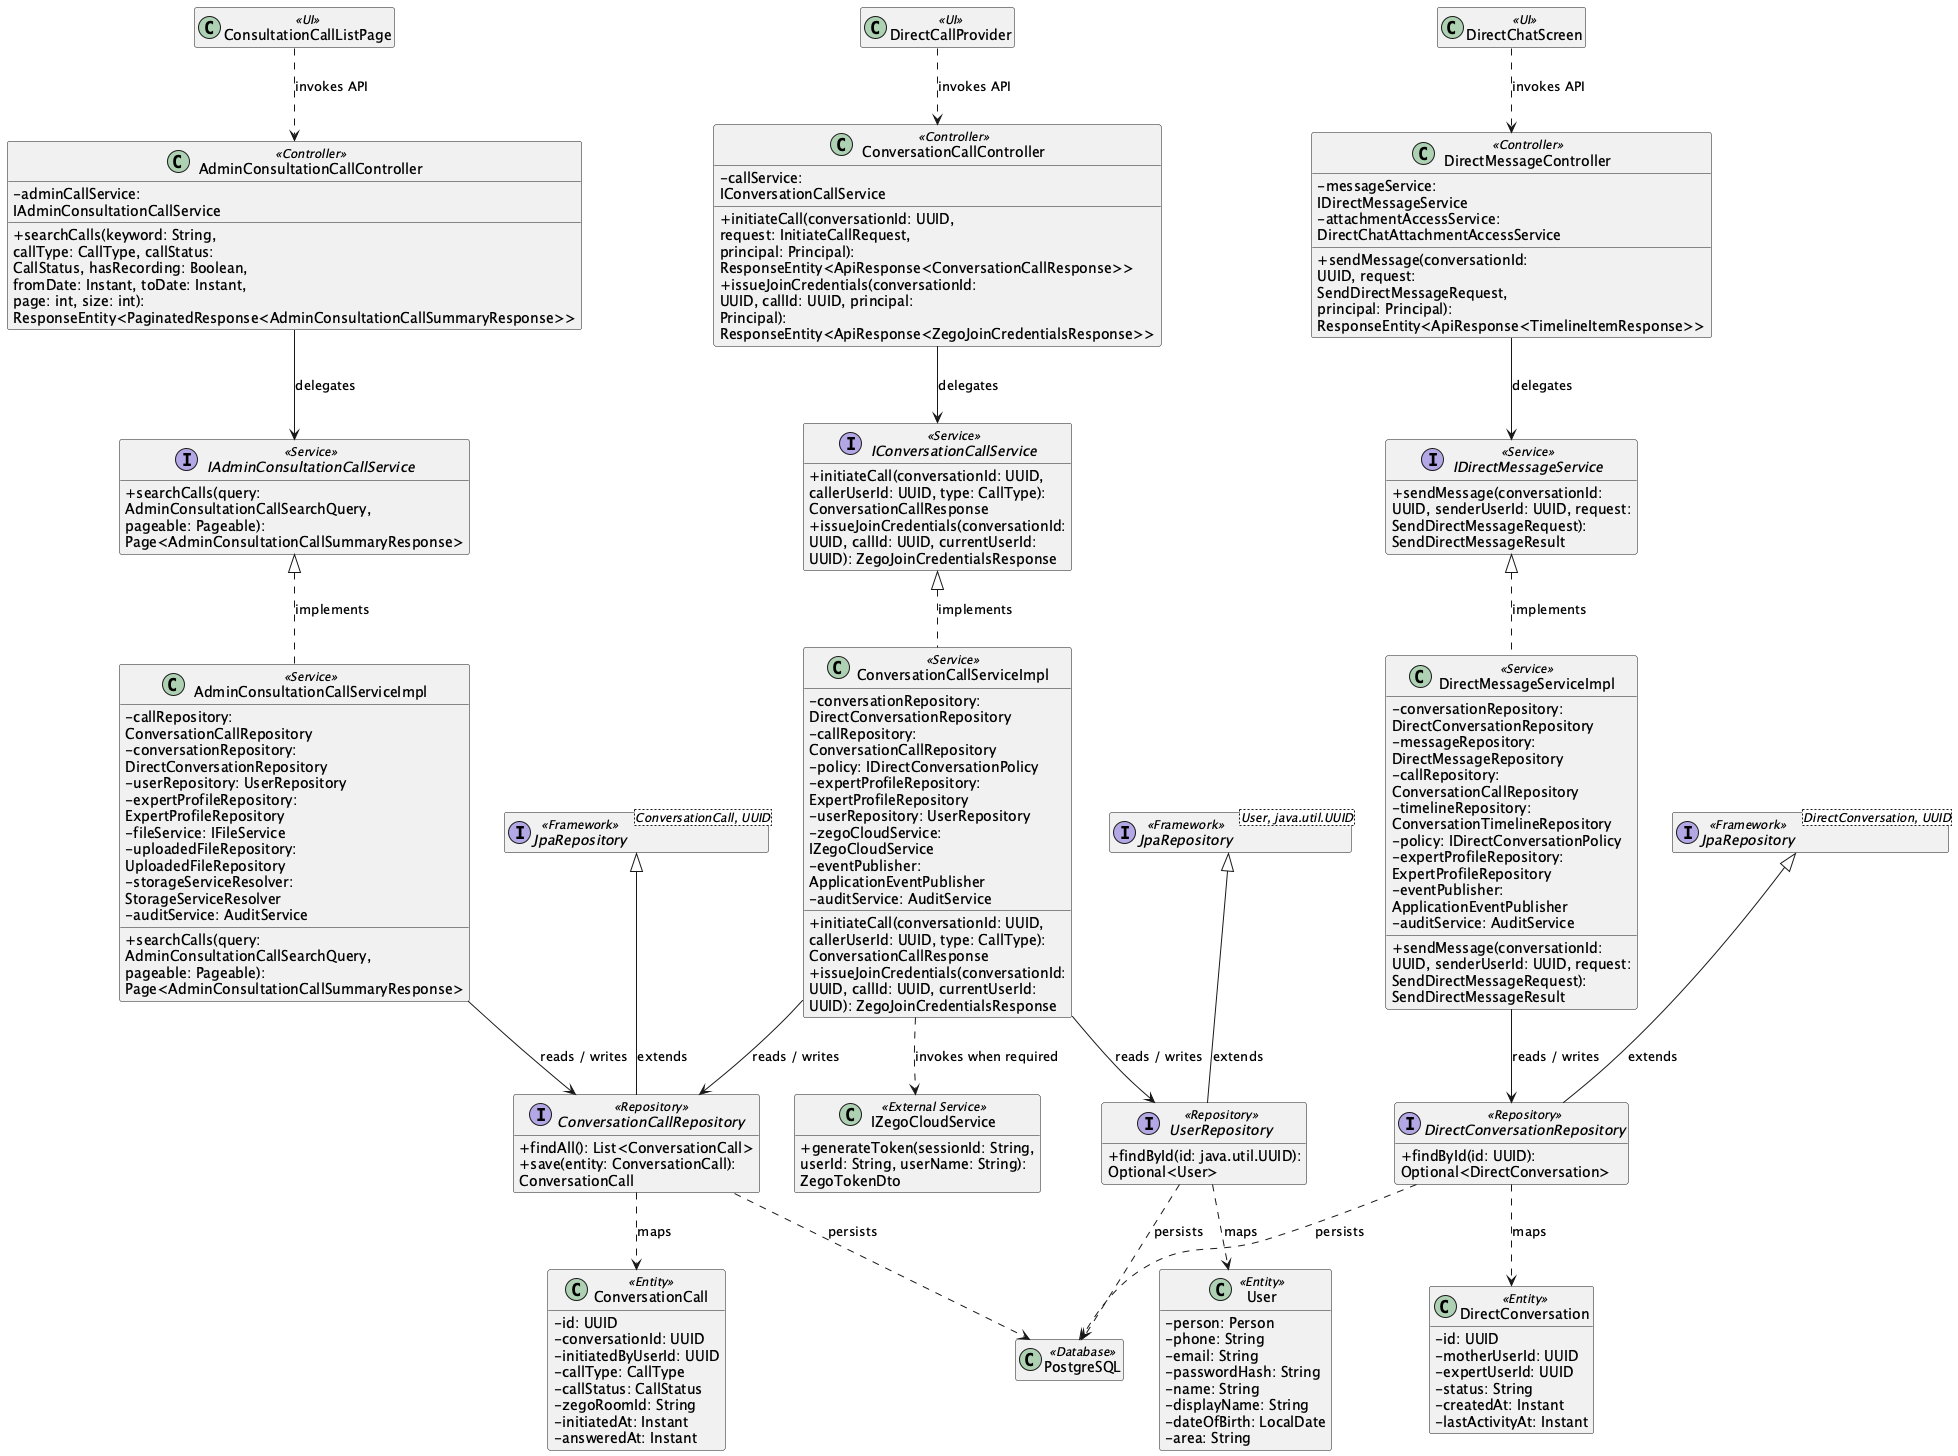

The diagram above was rendered by PlantUML. Its source (embedded in the PNG):
@startuml ClassDiagram_04DirectMessagingAttachmentsandCalls
skinparam classAttributeIconSize 0
skinparam wrapWidth 250
hide empty members

class "ConsultationCallListPage" as UIConsultationCallListPage <<UI>>
class "DirectCallProvider" as UIDirectCallProvider <<UI>>
class "DirectChatScreen" as UIDirectChatScreen <<UI>>
class "AdminConsultationCallController" as ControllerAdminConsultationCallController <<Controller>> {
  - adminCallService: IAdminConsultationCallService
  + searchCalls(keyword: String, callType: CallType, callStatus: CallStatus, hasRecording: Boolean, fromDate: Instant, toDate: Instant, page: int, size: int): ResponseEntity<PaginatedResponse<AdminConsultationCallSummaryResponse>>
}
class "ConversationCallController" as ControllerConversationCallController <<Controller>> {
  - callService: IConversationCallService
  + initiateCall(conversationId: UUID, request: InitiateCallRequest, principal: Principal): ResponseEntity<ApiResponse<ConversationCallResponse>>
  + issueJoinCredentials(conversationId: UUID, callId: UUID, principal: Principal): ResponseEntity<ApiResponse<ZegoJoinCredentialsResponse>>
}
class "DirectMessageController" as ControllerDirectMessageController <<Controller>> {
  - messageService: IDirectMessageService
  - attachmentAccessService: DirectChatAttachmentAccessService
  + sendMessage(conversationId: UUID, request: SendDirectMessageRequest, principal: Principal): ResponseEntity<ApiResponse<TimelineItemResponse>>
}
interface "IAdminConsultationCallService" as ServiceContractIAdminConsultationCallService <<Service>> {
  + searchCalls(query: AdminConsultationCallSearchQuery, pageable: Pageable): Page<AdminConsultationCallSummaryResponse>
}
class "AdminConsultationCallServiceImpl" as ServiceAdminConsultationCallServiceImpl <<Service>> {
  - callRepository: ConversationCallRepository
  - conversationRepository: DirectConversationRepository
  - userRepository: UserRepository
  - expertProfileRepository: ExpertProfileRepository
  - fileService: IFileService
  - uploadedFileRepository: UploadedFileRepository
  - storageServiceResolver: StorageServiceResolver
  - auditService: AuditService
  + searchCalls(query: AdminConsultationCallSearchQuery, pageable: Pageable): Page<AdminConsultationCallSummaryResponse>
}
ServiceContractIAdminConsultationCallService <|.. ServiceAdminConsultationCallServiceImpl : implements
interface "IConversationCallService" as ServiceContractIConversationCallService <<Service>> {
  + initiateCall(conversationId: UUID, callerUserId: UUID, type: CallType): ConversationCallResponse
  + issueJoinCredentials(conversationId: UUID, callId: UUID, currentUserId: UUID): ZegoJoinCredentialsResponse
}
class "ConversationCallServiceImpl" as ServiceConversationCallServiceImpl <<Service>> {
  - conversationRepository: DirectConversationRepository
  - callRepository: ConversationCallRepository
  - policy: IDirectConversationPolicy
  - expertProfileRepository: ExpertProfileRepository
  - userRepository: UserRepository
  - zegoCloudService: IZegoCloudService
  - eventPublisher: ApplicationEventPublisher
  - auditService: AuditService
  + initiateCall(conversationId: UUID, callerUserId: UUID, type: CallType): ConversationCallResponse
  + issueJoinCredentials(conversationId: UUID, callId: UUID, currentUserId: UUID): ZegoJoinCredentialsResponse
}
ServiceContractIConversationCallService <|.. ServiceConversationCallServiceImpl : implements
interface "IDirectMessageService" as ServiceContractIDirectMessageService <<Service>> {
  + sendMessage(conversationId: UUID, senderUserId: UUID, request: SendDirectMessageRequest): SendDirectMessageResult
}
class "DirectMessageServiceImpl" as ServiceDirectMessageServiceImpl <<Service>> {
  - conversationRepository: DirectConversationRepository
  - messageRepository: DirectMessageRepository
  - callRepository: ConversationCallRepository
  - timelineRepository: ConversationTimelineRepository
  - policy: IDirectConversationPolicy
  - expertProfileRepository: ExpertProfileRepository
  - eventPublisher: ApplicationEventPublisher
  - auditService: AuditService
  + sendMessage(conversationId: UUID, senderUserId: UUID, request: SendDirectMessageRequest): SendDirectMessageResult
}
ServiceContractIDirectMessageService <|.. ServiceDirectMessageServiceImpl : implements
interface "ConversationCallRepository" as RepositoryConversationCallRepository <<Repository>> {
  + findAll(): List<ConversationCall>
  + save(entity: ConversationCall): ConversationCall
}
class "ConversationCall" as EntityConversationCall <<Entity>> {
  - id: UUID
  - conversationId: UUID
  - initiatedByUserId: UUID
  - callType: CallType
  - callStatus: CallStatus
  - zegoRoomId: String
  - initiatedAt: Instant
  - answeredAt: Instant
}
interface "JpaRepository<ConversationCall, UUID>" as RepositoryBaseConversationCallRepository <<Framework>>
RepositoryBaseConversationCallRepository <|-- RepositoryConversationCallRepository : extends
interface "DirectConversationRepository" as RepositoryDirectConversationRepository <<Repository>> {
  + findById(id: UUID): Optional<DirectConversation>
}
class "DirectConversation" as EntityDirectConversation <<Entity>> {
  - id: UUID
  - motherUserId: UUID
  - expertUserId: UUID
  - status: String
  - createdAt: Instant
  - lastActivityAt: Instant
}
interface "JpaRepository<DirectConversation, UUID>" as RepositoryBaseDirectConversationRepository <<Framework>>
RepositoryBaseDirectConversationRepository <|-- RepositoryDirectConversationRepository : extends
interface "UserRepository" as RepositoryUserRepository <<Repository>> {
  + findById(id: java.util.UUID): Optional<User>
}
class "User" as EntityUser <<Entity>> {
  - person: Person
  - phone: String
  - email: String
  - passwordHash: String
  - name: String
  - displayName: String
  - dateOfBirth: LocalDate
  - area: String
}
interface "JpaRepository<User, java.util.UUID>" as RepositoryBaseUserRepository <<Framework>>
RepositoryBaseUserRepository <|-- RepositoryUserRepository : extends
class "IZegoCloudService" as ExternalIZegoCloudService <<External Service>> {
  + generateToken(sessionId: String, userId: String, userName: String): ZegoTokenDto
}
class "PostgreSQL" as DB <<Database>>
UIConsultationCallListPage ..> ControllerAdminConsultationCallController : invokes API
UIDirectCallProvider ..> ControllerConversationCallController : invokes API
UIDirectChatScreen ..> ControllerDirectMessageController : invokes API
ControllerAdminConsultationCallController --> ServiceContractIAdminConsultationCallService : delegates
ControllerConversationCallController --> ServiceContractIConversationCallService : delegates
ControllerDirectMessageController --> ServiceContractIDirectMessageService : delegates
ServiceAdminConsultationCallServiceImpl --> RepositoryConversationCallRepository : reads / writes
ServiceConversationCallServiceImpl --> RepositoryConversationCallRepository : reads / writes
ServiceConversationCallServiceImpl --> RepositoryUserRepository : reads / writes
ServiceDirectMessageServiceImpl --> RepositoryDirectConversationRepository : reads / writes
RepositoryConversationCallRepository ..> EntityConversationCall : maps
RepositoryDirectConversationRepository ..> EntityDirectConversation : maps
RepositoryUserRepository ..> EntityUser : maps
RepositoryConversationCallRepository ..> DB : persists
RepositoryDirectConversationRepository ..> DB : persists
RepositoryUserRepository ..> DB : persists
ServiceConversationCallServiceImpl ..> ExternalIZegoCloudService : invokes when required
@enduml